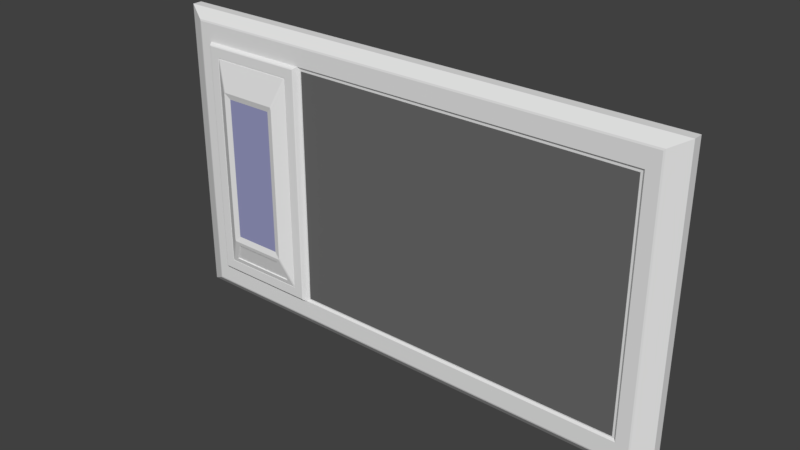 # Source: terminal_1.blend  (saved by Blender 2.79.0; exported with 4.5.12 LTS)
import bpy
from mathutils import Matrix  # noqa: F401  (used for matrix-valued properties, if any)

bpy.ops.wm.read_factory_settings(use_empty=True)
scene = bpy.context.scene
scene.name = 'Scene'

# ---- collections
col_collection_1 = bpy.data.collections.new('Collection 1'); scene.collection.children.link(col_collection_1)

# ---- materials (node trees are filled in below, after node groups)
mat_screen = bpy.data.materials.new('screen')
mat_screen.alpha_threshold = 0.0
mat_screen.use_transparent_shadow = False
mat_screen.diffuse_color = (0.1473, 0.1473, 0.1473, 1.0)
mat_screen.roughness = 0.5
mat_terminal = bpy.data.materials.new('terminal')
mat_terminal.alpha_threshold = 0.0
mat_terminal.use_transparent_shadow = False
mat_terminal.roughness = 0.5
mat_display = bpy.data.materials.new('display')
mat_display.alpha_threshold = 0.0
mat_display.use_transparent_shadow = False
mat_display.diffuse_color = (0.3145, 0.3236, 0.5489, 1.0)
mat_display.roughness = 0.5

# ---- material node trees

# ---- world
world_world = bpy.data.worlds.new('World'); scene.world = world_world
world_world.color = (0.05088, 0.05088, 0.05088)
world_world.use_sun_shadow = False
world_world.sun_shadow_jitter_overblur = 0.0
world_world.cycles.sampling_method = 'MANUAL'

# ---- meshes
me_plane_003 = bpy.data.meshes.new('Plane.003')
me_plane_003.from_pydata([(1.088, 0.1594, 0.03756), (1.088, 0.2546, 0.03756), (-0.542, 0.2546, 0.03756), (-0.542, 0.1594, 0.03756)], [], [(1, 2, 3, 0)])
me_plane_003.materials.append(mat_screen)
me_plane_003.use_remesh_preserve_volume = False
me_plane_003.use_remesh_preserve_attributes = False
me_plane_003.use_mirror_vertex_groups = False
me_plane_003.update()
me_plane_002 = bpy.data.meshes.new('Plane.002')
me_plane_002.from_pydata([(1.088, 0.1594, 0.03682), (1.088, 1.29, 0.03682), (-0.542, 1.29, 0.03682), (-0.542, 0.1594, 0.03682)], [], [(1, 2, 3, 0)])
me_plane_002.materials.append(mat_screen)
me_plane_002.use_remesh_preserve_volume = False
me_plane_002.use_remesh_preserve_attributes = False
me_plane_002.use_mirror_vertex_groups = False
me_plane_002.update()
me_plane = bpy.data.meshes.new('Plane')
me_plane.from_pydata([(1.255, 1.449, 0.004917), (-1.255, 1.449, 0.004917), (1.255, 0.0006062, 0.004917), (-1.255, 0.0006062, 0.004917), (1.088, 0.1594, 0.03682), (1.088, 1.29, 0.03682), (1.255, 1.449, -0.04205), (-1.255, 1.449, -0.04205), (1.255, 0.0006062, -0.04205), (-1.255, 0.0006062, -0.04205), (-0.6367, 1.449, 0.004917), (-0.6367, 0.0006062, 0.004917), (-0.6367, 1.449, -0.04205), (-0.6367, 0.0006062, -0.04205), (-0.542, 1.29, 0.03682), (-0.542, 0.1594, 0.03682), (1.106, 0.1409, 0.04399), (1.106, 1.308, 0.04399), (-0.5605, 1.308, 0.04399), (-1.105, 1.308, 0.04399), (-1.105, 0.1409, 0.04399), (-0.5605, 0.1409, 0.04399), (1.166, 0.05506, 0.04415), (1.173, 0.04775, 0.04216), (1.173, 1.402, 0.04216), (1.166, 1.394, 0.04415), (-1.173, 1.402, 0.04216), (-1.166, 1.394, 0.04415), (-1.173, 0.04775, 0.04216), (-1.166, 0.05506, 0.04415), (-0.5913, 1.394, 0.04415), (-0.5952, 1.402, 0.04216), (-0.5913, 0.05506, 0.04415), (-0.5952, 0.04775, 0.04216), (-1.096, 1.3, 0.05932), (-0.9533, 1.077, 0.08812), (-1.096, 0.1498, 0.05932), (-0.9533, 0.3727, 0.08812), (-0.5694, 0.1498, 0.05932), (-0.7126, 0.3727, 0.08812), (-0.7126, 1.077, 0.08812), (-0.5694, 1.3, 0.05932), (-1.092, 1.295, 0.06217), (-0.5743, 1.295, 0.06217), (-1.092, 0.1547, 0.06217), (-0.5743, 0.1547, 0.06217), (-1.045, 1.248, 0.06217), (-0.6232, 1.244, 0.06129), (-0.6206, 1.248, 0.06217), (-1.045, 0.2011, 0.06217), (-0.6206, 0.2011, 0.06217), (-1.043, 1.244, 0.06129), (-0.6219, 1.247, 0.06136), (-1.044, 1.247, 0.06136), (-1.043, 0.2054, 0.06129), (-1.044, 0.2023, 0.06136), (-0.6232, 0.2054, 0.06129), (-0.6219, 0.2023, 0.06136), (1.097, 0.1507, 0.03682), (1.097, 1.299, 0.03682), (-0.5506, 0.1507, 0.03682), (-0.5506, 1.299, 0.03682), (-0.978, 1.106, 0.09551), (-0.9827, 1.096, 0.09551), (-0.9797, 1.103, 0.09476), (-0.6832, 1.096, 0.09551), (-0.6878, 1.106, 0.09551), (-0.6861, 1.103, 0.09476), (-0.9827, 0.3529, 0.09551), (-0.9638, 0.3224, 0.09053), (-0.9797, 0.3462, 0.09476), (-0.7021, 0.3224, 0.09053), (-0.6832, 0.3529, 0.09551), (-0.6861, 0.3462, 0.09476), (-1.041, 1.233, 0.06289), (-1.037, 1.243, 0.06289), (-1.043, 1.244, 0.06132), (-1.005, 0.2275, 0.06787), (-1.041, 0.2163, 0.06289), (-1.043, 0.2054, 0.06132), (-0.6245, 0.2163, 0.06289), (-0.6613, 0.2275, 0.06787), (-0.6233, 0.2054, 0.06132), (-0.6291, 1.243, 0.06289), (-0.6245, 1.233, 0.06289), (-0.6233, 1.244, 0.06132), (-1.037, 0.2066, 0.06289), (-0.978, 0.3433, 0.09551), (-0.6878, 0.3433, 0.09551), (-0.6291, 0.2066, 0.06289), (-0.9968, 0.2308, 0.06345), (-0.9578, 0.3214, 0.08508), (-0.708, 0.3214, 0.08508), (-0.6691, 0.2308, 0.06345)], [], [(36, 34, 19, 20), (16, 21, 32, 22), (18, 17, 25, 30), (19, 18, 30, 27), (21, 20, 29, 32), (3, 1, 7, 9), (0, 2, 8, 6), (11, 3, 9, 13), (10, 0, 6, 12), (23, 33, 11, 2), (26, 31, 10, 1), (28, 26, 1, 3), (31, 24, 0, 10), (33, 28, 3, 11), (1, 10, 12, 7), (2, 11, 13, 8), (24, 23, 2, 0), (20, 19, 27, 29), (5, 14, 15, 4), (59, 58, 16, 17), (58, 60, 21, 16), (61, 59, 17, 18), (60, 61, 18, 21), (40, 35, 37, 39), (38, 36, 20, 21), (41, 38, 21, 18), (23, 24, 25, 22), (31, 26, 27, 30), (26, 28, 29, 27), (33, 23, 22, 32), (24, 31, 30, 25), (28, 33, 32, 29), (17, 16, 22, 25), (41, 34, 42, 43), (34, 36, 44, 42), (36, 38, 45, 44), (43, 45, 38, 41), (34, 41, 18, 19), (40, 39, 73, 72, 65, 67), (39, 37, 70, 87, 88, 73), (47, 51, 76, 75, 83, 85), (46, 48, 43, 42), (49, 46, 42, 44), (50, 49, 44, 45), (48, 50, 45, 43), (68, 63, 74, 78), (35, 40, 67, 66, 62, 64), (71, 69, 91, 92), (65, 72, 80, 84), (51, 47, 52, 53), (54, 51, 53, 55), (56, 54, 55, 57), (47, 56, 57, 52), (37, 35, 64, 63, 68, 70), (51, 54, 79, 78, 74, 76), (53, 52, 48, 46), (54, 56, 82, 89, 86, 79), (55, 53, 46, 49), (56, 47, 85, 84, 80, 82), (57, 55, 49, 50), (52, 57, 50, 48), (5, 4, 58, 59), (4, 15, 60, 58), (14, 5, 59, 61), (15, 14, 61, 60), (62, 63, 64), (65, 66, 67), (68, 87, 70), (88, 72, 73), (74, 75, 76), (86, 78, 79), (80, 89, 82), (83, 84, 85), (74, 63, 62, 75), (65, 84, 83, 66), (86, 87, 68, 78), (88, 89, 80, 72), (62, 66, 83, 75), (77, 69, 87, 86), (71, 81, 89, 88), (69, 71, 88, 87), (81, 77, 86, 89), (92, 91, 90, 93), (69, 77, 90, 91), (77, 81, 93, 90), (81, 71, 92, 93), (8, 13, 9, 7, 12, 6)])
me_plane.polygons.foreach_set('material_index', [0, 0, 0, 0, 0, 0, 0, 0, 0, 0, 0, 0, 0, 0, 0, 0, 0, 0, 0, 0, 0, 0, 0, 1, 0, 0, 0, 0, 0, 0, 0, 0, 0, 0, 0, 0, 0, 0, 0, 0, 0, 0, 0, 0, 0, 0, 0, 0, 0, 0, 0, 0, 0, 0, 0, 0, 0, 0, 0, 0, 0, 0, 0, 0, 0, 0, 0, 0, 0, 0, 0, 0, 0, 0, 0, 0, 0, 0, 0, 0, 0, 0, 0, 0, 0, 0, 0])
me_plane.materials.append(mat_terminal)
me_plane.materials.append(mat_display)
me_plane.use_remesh_preserve_volume = False
me_plane.use_remesh_preserve_attributes = False
me_plane.use_mirror_vertex_groups = False
me_plane.update()

# ---- objects
ob_option = bpy.data.objects.new('option', me_plane_003)
ob_screen = bpy.data.objects.new('screen', me_plane_002)
ob_terminal = bpy.data.objects.new('terminal', me_plane)

# ---- transforms, parenting, visibility, modifiers, constraints
ob_option.location = (0.0, -0.001761, -5.821e-11)
ob_option.rotation_euler = (1.571, -0.0, 0.0)
ob_option.lineart.crease_threshold = 0.0
ob_screen.location = (0.0, -0.001761, -5.821e-11)
ob_screen.rotation_euler = (1.571, -0.0, 0.0)
ob_screen.lineart.crease_threshold = 0.0
ob_terminal.location = (0.0, 0.0, 0.0)
ob_terminal.rotation_euler = (1.571, -0.0, 0.0)
ob_terminal.lineart.crease_threshold = 0.0

# ---- collection membership
col_collection_1.objects.link(ob_option)
col_collection_1.objects.link(ob_screen)
col_collection_1.objects.link(ob_terminal)

# ---- scene / render settings (as saved in the file)
scene.frame_start = 1; scene.frame_end = 250; scene.frame_set(1)
scene.render.engine = 'BLENDER_EEVEE_NEXT'
scene.render.resolution_percentage = 50
scene.render.dither_intensity = 0.0
scene.cycles.use_denoising = False
scene.cycles.samples = 128
scene.cycles.sampling_pattern = 'TABULATED_SOBOL'
scene.cycles.use_adaptive_sampling = False
scene.cycles.use_light_tree = False
scene.cycles.blur_glossy = 0.0
scene.cycles.sample_clamp_indirect = 0.0
scene.view_settings.view_transform = 'Standard'
bpy.context.view_layer.update()

# ---- added for rendering (the .blend has no active camera and no usable light): camera, sun
cam_auto = bpy.data.cameras.new('AutoCamera')
cam_auto.lens = 50.0
cam_auto.sensor_width = 36.0
cam_auto.clip_end = 1000.0
ob_auto_camera = bpy.data.objects.new('AutoCamera', cam_auto)
scene.collection.objects.link(ob_auto_camera)
ob_auto_camera.location = (2.68437, -3.24797, 2.87216)
ob_auto_camera.rotation_euler = (1.09748, -7.21219e-08, 0.694738)
scene.camera = ob_auto_camera
light_auto_sun = bpy.data.lights.new('AutoSun', 'SUN')
light_auto_sun.energy = 3.0
light_auto_sun.angle = 0.0523599
ob_auto_sun = bpy.data.objects.new('AutoSun', light_auto_sun)
scene.collection.objects.link(ob_auto_sun)
ob_auto_sun.rotation_euler = (0.872665, 0.174533, 0.523599)
bpy.context.view_layer.update()
